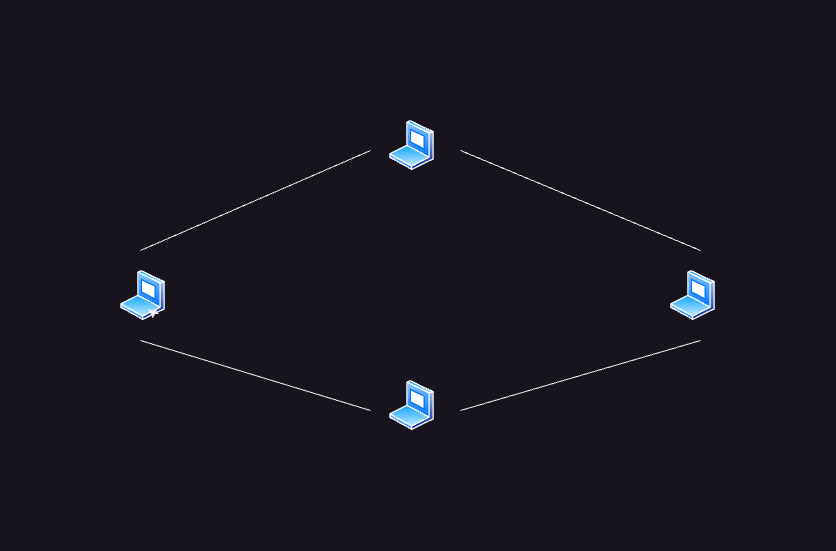

The diagram above was exported from draw.io. Its source (the exported page's mxGraphModel, read from the mxfile embedded in the PNG):
<mxGraphModel dx="716" dy="682" grid="1" gridSize="10" guides="1" tooltips="1" connect="1" arrows="1" fold="1" page="1" pageScale="1" pageWidth="827" pageHeight="1169" math="0" shadow="0">
  <root>
    <mxCell id="0" />
    <mxCell id="1" parent="0" />
    <mxCell id="FkXdJ6ufCXKwYSwALqWf-12" style="rounded=0;orthogonalLoop=1;jettySize=auto;html=1;endArrow=none;endFill=0;" parent="1" edge="1">
      <mxGeometry relative="1" as="geometry">
        <mxPoint x="120" y="280" as="sourcePoint" />
        <mxPoint x="350" y="180" as="targetPoint" />
      </mxGeometry>
    </mxCell>
    <mxCell id="FkXdJ6ufCXKwYSwALqWf-19" style="rounded=0;orthogonalLoop=1;jettySize=auto;html=1;endArrow=none;endFill=0;" parent="1" edge="1">
      <mxGeometry relative="1" as="geometry">
        <mxPoint x="680" y="280" as="sourcePoint" />
        <mxPoint x="440" y="180" as="targetPoint" />
      </mxGeometry>
    </mxCell>
    <mxCell id="FkXdJ6ufCXKwYSwALqWf-20" style="rounded=0;orthogonalLoop=1;jettySize=auto;html=1;endArrow=none;endFill=0;" parent="1" edge="1">
      <mxGeometry relative="1" as="geometry">
        <mxPoint x="350" y="440" as="sourcePoint" />
        <mxPoint x="120" y="370" as="targetPoint" />
      </mxGeometry>
    </mxCell>
    <mxCell id="FkXdJ6ufCXKwYSwALqWf-21" style="rounded=0;orthogonalLoop=1;jettySize=auto;html=1;endArrow=none;endFill=0;" parent="1" edge="1">
      <mxGeometry relative="1" as="geometry">
        <mxPoint x="680" y="370" as="sourcePoint" />
        <mxPoint x="440" y="440" as="targetPoint" />
      </mxGeometry>
    </mxCell>
    <mxCell id="XI4-oNYD7zNC_iX65ZSh-1" value="" style="image;aspect=fixed;perimeter=ellipsePerimeter;html=1;align=center;shadow=0;dashed=0;spacingTop=3;image=img/lib/active_directory/laptop_client.svg;" parent="1" vertex="1">
      <mxGeometry x="100" y="300" width="45" height="50" as="geometry" />
    </mxCell>
    <mxCell id="XI4-oNYD7zNC_iX65ZSh-2" value="" style="image;aspect=fixed;perimeter=ellipsePerimeter;html=1;align=center;shadow=0;dashed=0;spacingTop=3;image=img/lib/active_directory/laptop_client.svg;" parent="1" vertex="1">
      <mxGeometry x="369" y="150" width="45" height="50" as="geometry" />
    </mxCell>
    <mxCell id="XI4-oNYD7zNC_iX65ZSh-3" value="" style="image;aspect=fixed;perimeter=ellipsePerimeter;html=1;align=center;shadow=0;dashed=0;spacingTop=3;image=img/lib/active_directory/laptop_client.svg;" parent="1" vertex="1">
      <mxGeometry x="650" y="300" width="45" height="50" as="geometry" />
    </mxCell>
    <mxCell id="XI4-oNYD7zNC_iX65ZSh-4" value="" style="image;aspect=fixed;perimeter=ellipsePerimeter;html=1;align=center;shadow=0;dashed=0;spacingTop=3;image=img/lib/active_directory/laptop_client.svg;" parent="1" vertex="1">
      <mxGeometry x="369" y="410" width="45" height="50" as="geometry" />
    </mxCell>
    <mxCell id="1eTxuNqzAwDdwDVmzE1h-1" style="edgeStyle=orthogonalEdgeStyle;rounded=0;orthogonalLoop=1;jettySize=auto;html=1;exitX=1;exitY=1;exitDx=0;exitDy=0;entryX=0.75;entryY=1;entryDx=0;entryDy=0;" edge="1" parent="1" source="XI4-oNYD7zNC_iX65ZSh-1" target="XI4-oNYD7zNC_iX65ZSh-1">
      <mxGeometry relative="1" as="geometry" />
    </mxCell>
  </root>
</mxGraphModel>